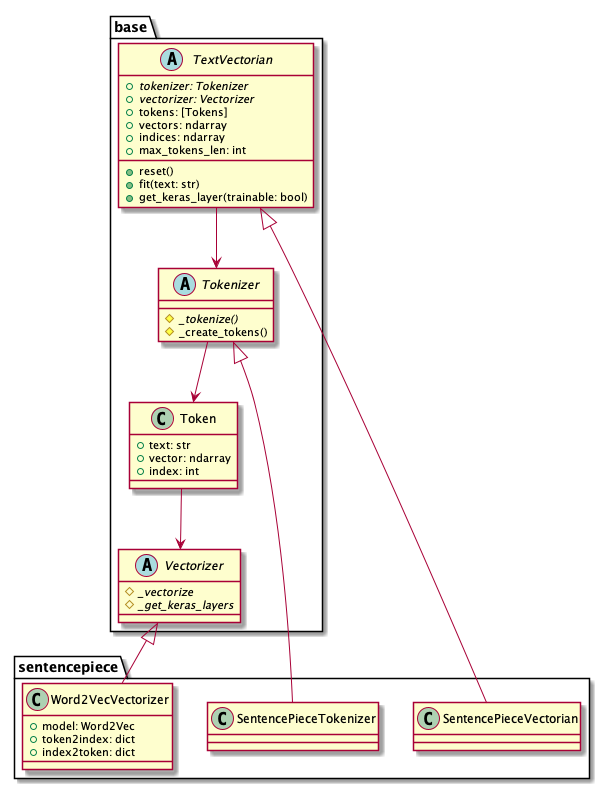

The diagram above was rendered by PlantUML. Its source (embedded in the PNG):
@startuml

package base {
    class Token {
        +text: str
        +vector: ndarray
        +index: int
    }
    abstract Vectorizer {
        {abstract} #_vectorize
        {abstract} #_get_keras_layers
    }
    abstract Tokenizer {
        {abstract} #_tokenize()
        #_create_tokens()
    }
    abstract TextVectorian {
        {abstract} +tokenizer: Tokenizer
        {abstract} +vectorizer: Vectorizer
        +tokens: [Tokens]
        +vectors: ndarray
        +indices: ndarray
        +max_tokens_len: int
        +reset()
        +fit(text: str)
        +get_keras_layer(trainable: bool)
    }
}

Token --> Vectorizer
Tokenizer --> Token
TextVectorian --> Tokenizer

package sentencepiece {
    class Word2VecVectorizer {
        +model: Word2Vec
        +token2index: dict
        +index2token: dict
    }
    class SentencePieceTokenizer
    class SentencePieceVectorian
}

Vectorizer <|-- Word2VecVectorizer
Tokenizer <|-- SentencePieceTokenizer
TextVectorian <|-- SentencePieceVectorian

@enduml